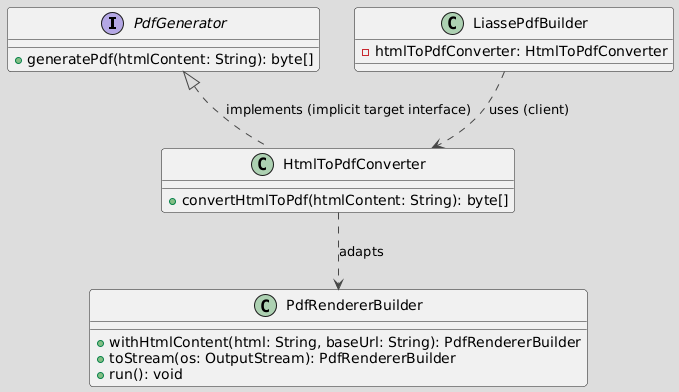

The diagram above was rendered by PlantUML. Its source (embedded in the PNG):
@startuml
!theme toy

   ' Adapter Pattern

   interface PdfGenerator {
       + generatePdf(htmlContent: String): byte[]
   }

   class HtmlToPdfConverter {
       + convertHtmlToPdf(htmlContent: String): byte[]
   }

   ' The openhtmltopdf library (Adaptee)
   ' Representing the core class used for PDF rendering
   class PdfRendererBuilder {
       ' From com.openhtmltopdf.pdfboxout.PdfRendererBuilder
       + withHtmlContent(html: String, baseUrl: String): PdfRendererBuilder
       + toStream(os: OutputStream): PdfRendererBuilder
       + run(): void
   }

   class LiassePdfBuilder {
       - htmlToPdfConverter: HtmlToPdfConverter
       ' ... other methods
   }

   ' Relationships
   PdfGenerator <|.. HtmlToPdfConverter : implements (implicit target interface)
   HtmlToPdfConverter ..> PdfRendererBuilder : adapts

   LiassePdfBuilder ..> HtmlToPdfConverter : uses (client)
@enduml